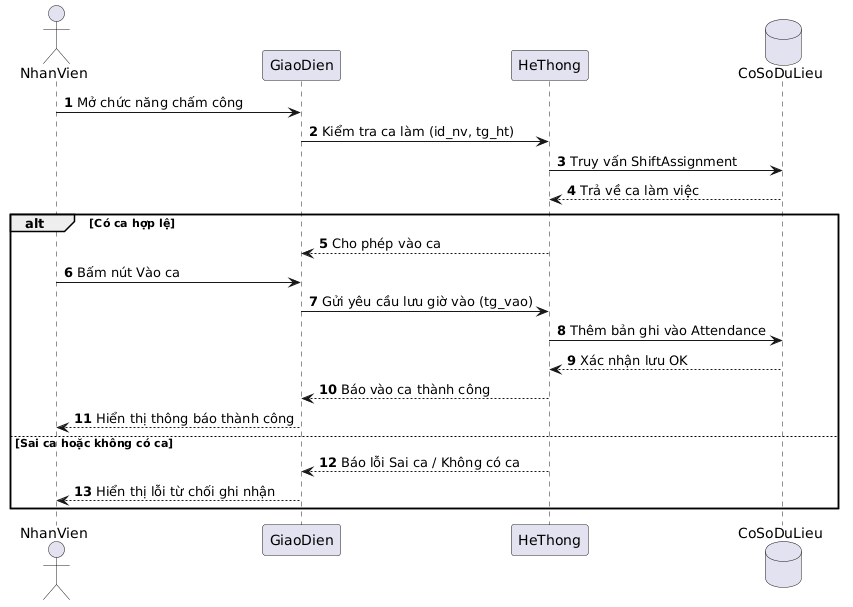

The diagram above was rendered by PlantUML. Its source (embedded in the PNG):
@startuml
autonumber
actor NhanVien as NV
participant GiaoDien as GD
participant HeThong as HT
database CoSoDuLieu as DB

NV -> GD : Mở chức năng chấm công
GD -> HT : Kiểm tra ca làm (id_nv, tg_ht)
HT -> DB : Truy vấn ShiftAssignment
DB --> HT : Trả về ca làm việc

alt Có ca hợp lệ
  HT --> GD : Cho phép vào ca
  NV -> GD : Bấm nút Vào ca
  GD -> HT : Gửi yêu cầu lưu giờ vào (tg_vao)
  HT -> DB : Thêm bản ghi vào Attendance
  DB --> HT : Xác nhận lưu OK
  HT --> GD : Báo vào ca thành công
  GD --> NV : Hiển thị thông báo thành công
else Sai ca hoặc không có ca
  HT --> GD : Báo lỗi Sai ca / Không có ca
  GD --> NV : Hiển thị lỗi từ chối ghi nhận
end
@enduml